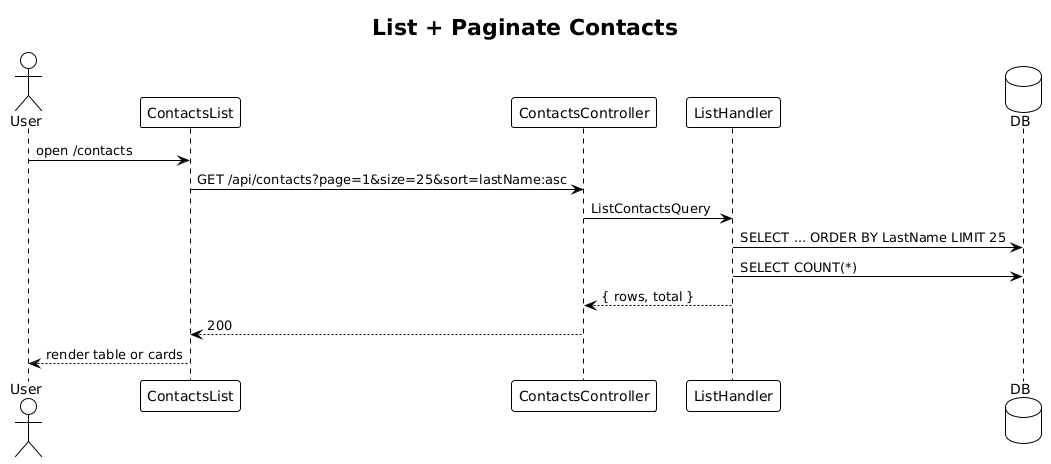

The diagram above was rendered by PlantUML. Its source (embedded in the PNG):
@startuml
!theme plain
title List + Paginate Contacts

actor User
participant "ContactsList" as L
participant "ContactsController" as C
participant "ListHandler" as H
database "DB" as DB

User -> L: open /contacts
L -> C: GET /api/contacts?page=1&size=25&sort=lastName:asc
C -> H: ListContactsQuery
H -> DB: SELECT ... ORDER BY LastName LIMIT 25
H -> DB: SELECT COUNT(*)
H --> C: { rows, total }
C --> L: 200
L --> User: render table or cards
@enduml